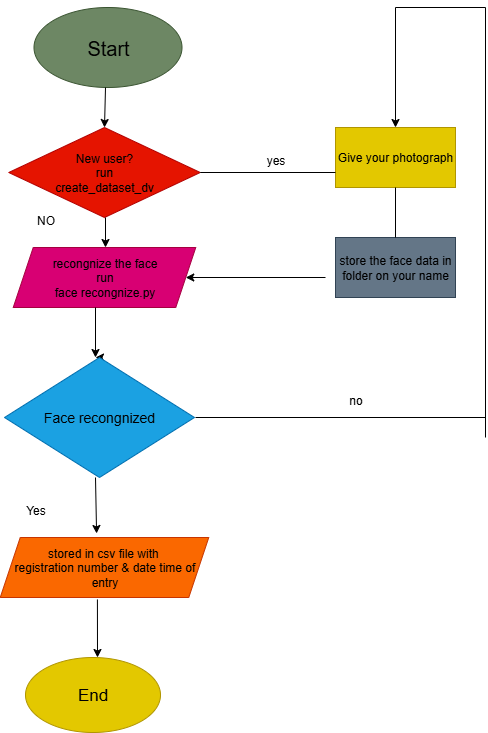

The diagram above was exported from draw.io. Its source (the exported page's mxGraphModel, read from the mxfile embedded in the PNG):
<mxGraphModel dx="1585" dy="860" grid="1" gridSize="10" guides="1" tooltips="1" connect="1" arrows="1" fold="1" page="1" pageScale="1" pageWidth="827" pageHeight="1169" math="0" shadow="0">
  <root>
    <mxCell id="0" />
    <mxCell id="1" parent="0" />
    <mxCell id="mhDCwB2dyjl3PgDH8oZ6-3" value="&lt;font style=&quot;color: rgb(0, 0, 0);&quot;&gt;New user?&lt;/font&gt;&lt;div&gt;&lt;font style=&quot;color: rgb(0, 0, 0);&quot;&gt;run&lt;/font&gt;&lt;/div&gt;&lt;div&gt;&lt;font style=&quot;color: rgb(0, 0, 0);&quot;&gt;&lt;font style=&quot;color: rgb(0, 0, 0);&quot;&gt;create_dataset_d&lt;/font&gt;v&lt;/font&gt;&lt;/div&gt;" style="rhombus;whiteSpace=wrap;html=1;fillColor=#e51400;fontColor=#ffffff;strokeColor=#B20000;" vertex="1" parent="1">
      <mxGeometry x="323.25" y="130" width="191.5" height="90" as="geometry" />
    </mxCell>
    <mxCell id="mhDCwB2dyjl3PgDH8oZ6-4" value="&lt;font style=&quot;color: rgb(0, 0, 0);&quot;&gt;recongnize the face&lt;/font&gt;&lt;div&gt;&lt;font style=&quot;color: rgb(0, 0, 0);&quot;&gt;run&lt;/font&gt;&lt;/div&gt;&lt;div&gt;&lt;font style=&quot;color: rgb(0, 0, 0);&quot;&gt;face recongnize.py&lt;/font&gt;&lt;/div&gt;" style="shape=parallelogram;perimeter=parallelogramPerimeter;whiteSpace=wrap;html=1;fixedSize=1;fillColor=#d80073;fontColor=#ffffff;strokeColor=#A50040;" vertex="1" parent="1">
      <mxGeometry x="327.75" y="250" width="182.5" height="60" as="geometry" />
    </mxCell>
    <mxCell id="mhDCwB2dyjl3PgDH8oZ6-20" style="edgeStyle=orthogonalEdgeStyle;rounded=0;orthogonalLoop=1;jettySize=auto;html=1;exitX=0.5;exitY=0;exitDx=0;exitDy=0;" edge="1" parent="1" source="mhDCwB2dyjl3PgDH8oZ6-5">
      <mxGeometry relative="1" as="geometry">
        <mxPoint x="410" y="360" as="targetPoint" />
      </mxGeometry>
    </mxCell>
    <mxCell id="mhDCwB2dyjl3PgDH8oZ6-5" value="&lt;font style=&quot;color: rgb(0, 0, 0); font-size: 14px;&quot;&gt;Face recongnized&lt;/font&gt;" style="rhombus;whiteSpace=wrap;html=1;fillColor=#1ba1e2;fontColor=#ffffff;strokeColor=#006EAF;" vertex="1" parent="1">
      <mxGeometry x="319" y="360" width="190" height="120" as="geometry" />
    </mxCell>
    <mxCell id="mhDCwB2dyjl3PgDH8oZ6-6" value="stored in csv file with&amp;nbsp;&lt;div&gt;registration number &amp;amp; date time of entry&lt;/div&gt;" style="shape=parallelogram;perimeter=parallelogramPerimeter;whiteSpace=wrap;html=1;fixedSize=1;fillColor=#fa6800;fontColor=#000000;strokeColor=#C73500;" vertex="1" parent="1">
      <mxGeometry x="314.75" y="540" width="208.5" height="60" as="geometry" />
    </mxCell>
    <mxCell id="mhDCwB2dyjl3PgDH8oZ6-7" value="&lt;font style=&quot;font-size: 17px;&quot;&gt;End&lt;/font&gt;" style="ellipse;whiteSpace=wrap;html=1;fillColor=#e3c800;fontColor=#000000;strokeColor=#B09500;" vertex="1" parent="1">
      <mxGeometry x="340" y="660" width="135" height="75" as="geometry" />
    </mxCell>
    <mxCell id="mhDCwB2dyjl3PgDH8oZ6-8" value="Give your photograph" style="rounded=0;whiteSpace=wrap;html=1;fillColor=#e3c800;fontColor=#000000;strokeColor=#B09500;" vertex="1" parent="1">
      <mxGeometry x="650" y="130" width="120" height="60" as="geometry" />
    </mxCell>
    <mxCell id="mhDCwB2dyjl3PgDH8oZ6-9" value="&lt;font style=&quot;color: rgb(0, 0, 0);&quot;&gt;store the face data in folder on your name&lt;/font&gt;" style="rounded=0;whiteSpace=wrap;html=1;fillColor=#647687;fontColor=#ffffff;strokeColor=#314354;" vertex="1" parent="1">
      <mxGeometry x="650" y="240" width="120" height="60" as="geometry" />
    </mxCell>
    <mxCell id="mhDCwB2dyjl3PgDH8oZ6-10" value="&lt;font style=&quot;font-size: 20px; color: rgb(0, 0, 0);&quot;&gt;Start&lt;/font&gt;" style="ellipse;whiteSpace=wrap;html=1;fillColor=#6d8764;fontColor=#ffffff;strokeColor=#3A5431;" vertex="1" parent="1">
      <mxGeometry x="348.5" y="10" width="148" height="80" as="geometry" />
    </mxCell>
    <mxCell id="mhDCwB2dyjl3PgDH8oZ6-17" value="" style="endArrow=classic;html=1;rounded=0;entryX=0.5;entryY=0;entryDx=0;entryDy=0;" edge="1" parent="1" target="mhDCwB2dyjl3PgDH8oZ6-3">
      <mxGeometry width="50" height="50" relative="1" as="geometry">
        <mxPoint x="420" y="90" as="sourcePoint" />
        <mxPoint x="470" y="40" as="targetPoint" />
      </mxGeometry>
    </mxCell>
    <mxCell id="mhDCwB2dyjl3PgDH8oZ6-18" value="" style="endArrow=classic;html=1;rounded=0;" edge="1" parent="1">
      <mxGeometry width="50" height="50" relative="1" as="geometry">
        <mxPoint x="420" y="220" as="sourcePoint" />
        <mxPoint x="420" y="250" as="targetPoint" />
        <Array as="points">
          <mxPoint x="420" y="250" />
        </Array>
      </mxGeometry>
    </mxCell>
    <mxCell id="mhDCwB2dyjl3PgDH8oZ6-19" value="" style="endArrow=classic;html=1;rounded=0;" edge="1" parent="1">
      <mxGeometry width="50" height="50" relative="1" as="geometry">
        <mxPoint x="410" y="310" as="sourcePoint" />
        <mxPoint x="410" y="360" as="targetPoint" />
      </mxGeometry>
    </mxCell>
    <mxCell id="mhDCwB2dyjl3PgDH8oZ6-21" value="" style="endArrow=classic;html=1;rounded=0;entryX=0.462;entryY=-0.067;entryDx=0;entryDy=0;entryPerimeter=0;" edge="1" parent="1" target="mhDCwB2dyjl3PgDH8oZ6-6">
      <mxGeometry width="50" height="50" relative="1" as="geometry">
        <mxPoint x="410" y="480" as="sourcePoint" />
        <mxPoint x="460" y="430" as="targetPoint" />
      </mxGeometry>
    </mxCell>
    <mxCell id="mhDCwB2dyjl3PgDH8oZ6-22" value="" style="endArrow=classic;html=1;rounded=0;exitX=0.466;exitY=1.033;exitDx=0;exitDy=0;exitPerimeter=0;" edge="1" parent="1" source="mhDCwB2dyjl3PgDH8oZ6-6">
      <mxGeometry width="50" height="50" relative="1" as="geometry">
        <mxPoint x="400" y="600" as="sourcePoint" />
        <mxPoint x="412" y="660" as="targetPoint" />
      </mxGeometry>
    </mxCell>
    <mxCell id="mhDCwB2dyjl3PgDH8oZ6-23" value="" style="endArrow=classic;html=1;rounded=0;entryX=1;entryY=0.5;entryDx=0;entryDy=0;" edge="1" parent="1" target="mhDCwB2dyjl3PgDH8oZ6-4">
      <mxGeometry width="50" height="50" relative="1" as="geometry">
        <mxPoint x="640" y="280" as="sourcePoint" />
        <mxPoint x="690" y="230" as="targetPoint" />
      </mxGeometry>
    </mxCell>
    <mxCell id="mhDCwB2dyjl3PgDH8oZ6-24" value="" style="endArrow=classic;html=1;rounded=0;entryX=0.5;entryY=0;entryDx=0;entryDy=0;" edge="1" parent="1" target="mhDCwB2dyjl3PgDH8oZ6-8">
      <mxGeometry width="50" height="50" relative="1" as="geometry">
        <mxPoint x="710" y="10" as="sourcePoint" />
        <mxPoint x="710" y="120" as="targetPoint" />
      </mxGeometry>
    </mxCell>
    <mxCell id="mhDCwB2dyjl3PgDH8oZ6-26" value="" style="endArrow=none;html=1;rounded=0;" edge="1" parent="1">
      <mxGeometry width="50" height="50" relative="1" as="geometry">
        <mxPoint x="710" y="10" as="sourcePoint" />
        <mxPoint x="800" y="10" as="targetPoint" />
      </mxGeometry>
    </mxCell>
    <mxCell id="mhDCwB2dyjl3PgDH8oZ6-27" value="" style="endArrow=none;html=1;rounded=0;" edge="1" parent="1">
      <mxGeometry width="50" height="50" relative="1" as="geometry">
        <mxPoint x="800" y="440" as="sourcePoint" />
        <mxPoint x="800" y="10" as="targetPoint" />
      </mxGeometry>
    </mxCell>
    <mxCell id="mhDCwB2dyjl3PgDH8oZ6-28" value="" style="endArrow=none;html=1;rounded=0;" edge="1" parent="1">
      <mxGeometry width="50" height="50" relative="1" as="geometry">
        <mxPoint x="510" y="420" as="sourcePoint" />
        <mxPoint x="800" y="420" as="targetPoint" />
      </mxGeometry>
    </mxCell>
    <mxCell id="mhDCwB2dyjl3PgDH8oZ6-29" value="" style="endArrow=none;html=1;rounded=0;exitX=1;exitY=0.5;exitDx=0;exitDy=0;entryX=0;entryY=0.75;entryDx=0;entryDy=0;" edge="1" parent="1" source="mhDCwB2dyjl3PgDH8oZ6-3" target="mhDCwB2dyjl3PgDH8oZ6-8">
      <mxGeometry width="50" height="50" relative="1" as="geometry">
        <mxPoint x="510" y="180" as="sourcePoint" />
        <mxPoint x="640" y="180" as="targetPoint" />
      </mxGeometry>
    </mxCell>
    <mxCell id="mhDCwB2dyjl3PgDH8oZ6-30" value="" style="endArrow=none;html=1;rounded=0;exitX=0.5;exitY=0;exitDx=0;exitDy=0;" edge="1" parent="1" source="mhDCwB2dyjl3PgDH8oZ6-9">
      <mxGeometry width="50" height="50" relative="1" as="geometry">
        <mxPoint x="660" y="240" as="sourcePoint" />
        <mxPoint x="710" y="190" as="targetPoint" />
      </mxGeometry>
    </mxCell>
    <mxCell id="mhDCwB2dyjl3PgDH8oZ6-31" value="NO" style="text;html=1;align=center;verticalAlign=middle;resizable=0;points=[];autosize=1;strokeColor=none;fillColor=none;" vertex="1" parent="1">
      <mxGeometry x="340" y="208" width="40" height="30" as="geometry" />
    </mxCell>
    <mxCell id="mhDCwB2dyjl3PgDH8oZ6-32" value="yes" style="text;html=1;align=center;verticalAlign=middle;resizable=0;points=[];autosize=1;strokeColor=none;fillColor=none;" vertex="1" parent="1">
      <mxGeometry x="570" y="148" width="40" height="30" as="geometry" />
    </mxCell>
    <mxCell id="mhDCwB2dyjl3PgDH8oZ6-33" value="no" style="text;html=1;align=center;verticalAlign=middle;resizable=0;points=[];autosize=1;strokeColor=none;fillColor=none;" vertex="1" parent="1">
      <mxGeometry x="650" y="388" width="40" height="30" as="geometry" />
    </mxCell>
    <mxCell id="mhDCwB2dyjl3PgDH8oZ6-34" value="Yes" style="text;html=1;align=center;verticalAlign=middle;resizable=0;points=[];autosize=1;strokeColor=none;fillColor=none;" vertex="1" parent="1">
      <mxGeometry x="330" y="498" width="40" height="30" as="geometry" />
    </mxCell>
  </root>
</mxGraphModel>